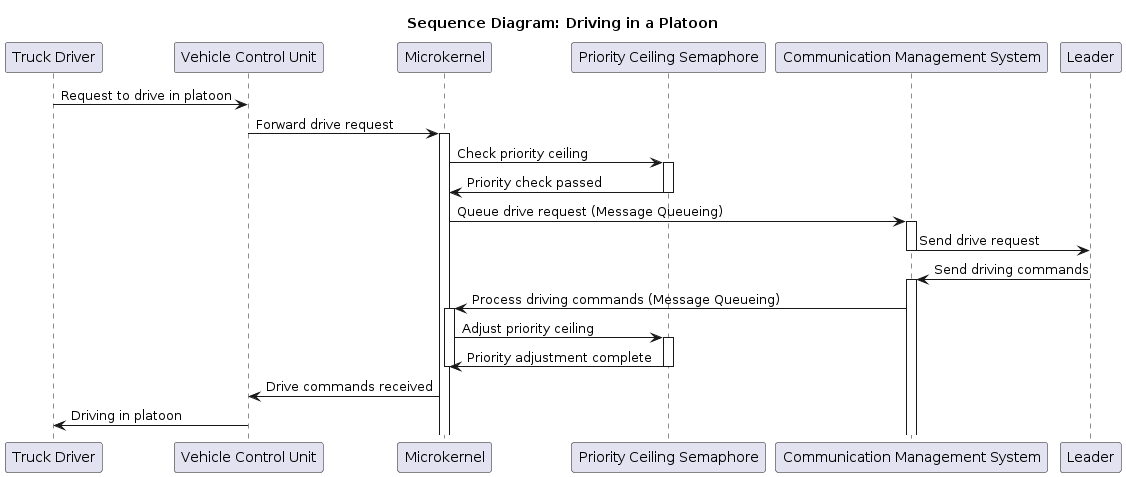

The diagram above was rendered by PlantUML. Its source (embedded in the PNG):
@startuml
title Sequence Diagram: Driving in a Platoon

participant "Truck Driver" as TD
participant "Vehicle Control Unit" as VCU
participant "Microkernel" as MK
participant "Priority Ceiling Semaphore" as PCS
participant "Communication Management System" as CMS
participant "Leader" as L

TD -> VCU: Request to drive in platoon
VCU -> MK: Forward drive request
activate MK
MK -> PCS: Check priority ceiling
activate PCS
PCS -> MK: Priority check passed
deactivate PCS
MK -> CMS: Queue drive request (Message Queueing)
activate CMS
CMS -> L: Send drive request
deactivate CMS

L -> CMS: Send driving commands
activate CMS
CMS -> MK: Process driving commands (Message Queueing)
activate MK
MK -> PCS: Adjust priority ceiling
activate PCS
PCS -> MK: Priority adjustment complete
deactivate PCS
deactivate MK
MK -> VCU: Drive commands received
VCU -> TD: Driving in platoon
@enduml